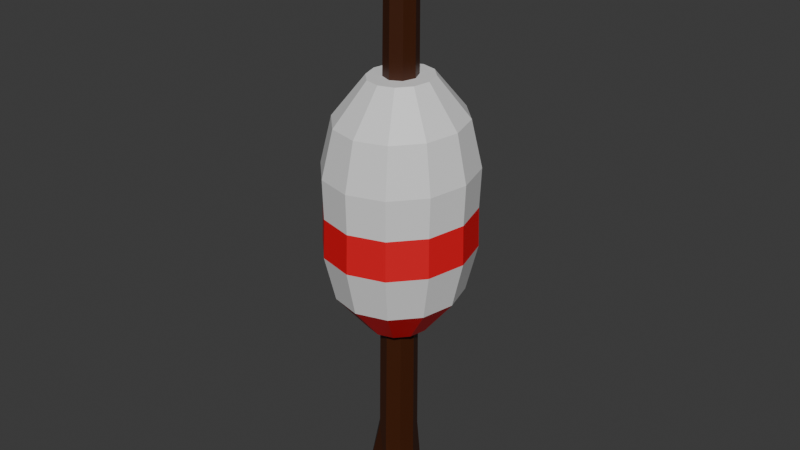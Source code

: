 # Source: huynya.blend  (saved by Blender 4.4.32; exported with 4.5.12 LTS)
import bpy
from mathutils import Matrix  # noqa: F401  (used for matrix-valued properties, if any)

bpy.ops.wm.read_factory_settings(use_empty=True)
scene = bpy.context.scene
scene.name = 'Scene'

# ---- collections
col_collection = bpy.data.collections.new('Collection'); scene.collection.children.link(col_collection)

# ---- materials (node trees are filled in below, after node groups)
mat_wood = bpy.data.materials.new('Wood')
mat_white = bpy.data.materials.new('White')
mat_red = bpy.data.materials.new('Red')

# ---- material node trees
mat_wood.use_nodes = True; mat_wood.node_tree.nodes.clear()
_N = mat_wood.node_tree.nodes; _L = mat_wood.node_tree.links
n0 = _N.new('ShaderNodeBsdfPrincipled'); n0.name = 'Principled BSDF'; n0.location = (10, 300)
n0.inputs[0].default_value = (0.05215, 0.01052, 0.0, 1.0)
n1 = _N.new('ShaderNodeOutputMaterial'); n1.name = 'Material Output'; n1.location = (300, 300)
_L.new(n0.outputs[0], n1.inputs[0])
n1.is_active_output = True
mat_white.use_nodes = True; mat_white.node_tree.nodes.clear()
_N = mat_white.node_tree.nodes; _L = mat_white.node_tree.links
n0 = _N.new('ShaderNodeBsdfPrincipled'); n0.name = 'Principled BSDF'; n0.location = (10, 300)
n1 = _N.new('ShaderNodeOutputMaterial'); n1.name = 'Material Output'; n1.location = (300, 300)
_L.new(n0.outputs[0], n1.inputs[0])
n1.is_active_output = True
mat_red.use_nodes = True; mat_red.node_tree.nodes.clear()
_N = mat_red.node_tree.nodes; _L = mat_red.node_tree.links
n0 = _N.new('ShaderNodeBsdfPrincipled'); n0.name = 'Principled BSDF'; n0.location = (10, 300)
n0.inputs[0].default_value = (0.8002, 0.005534, 0.01569, 1.0)
n1 = _N.new('ShaderNodeOutputMaterial'); n1.name = 'Material Output'; n1.location = (300, 300)
_L.new(n0.outputs[0], n1.inputs[0])
n1.is_active_output = True

# ---- world
world_world = bpy.data.worlds.new('World'); scene.world = world_world
world_world.use_nodes = True; world_world.node_tree.nodes.clear()
_N = world_world.node_tree.nodes; _L = world_world.node_tree.links
n0 = _N.new('ShaderNodeOutputWorld'); n0.name = 'World Output'; n0.location = (300, 300)
n1 = _N.new('ShaderNodeBackground'); n1.name = 'Background'; n1.location = (10, 300)
n1.inputs[0].default_value = (0.05088, 0.05088, 0.05088, 1.0)
_L.new(n1.outputs[0], n0.inputs[0])
n0.is_active_output = True
world_world.color = (0.05088, 0.05088, 0.05088)
world_world.sun_shadow_jitter_overblur = 0.0

# ---- meshes
me_cylinder_002 = bpy.data.meshes.new('Cylinder.002')
me_cylinder_002.from_pydata([(-0.3346, 0.4905, -4.482), (0.03773, 0.2137, 3.931), (0.1513, 0.3083, -4.394), (0.1889, 0.1511, 3.931), (0.2595, -0.01293, -4.415), (0.2516, 0.0, 3.927), (0.1693, -0.2051, -4.422), (0.1889, -0.1511, 3.92), (-0.01096, -0.2957, -4.429), (0.03773, -0.2137, 3.914), (-0.4612, -0.1631, -4.453), (-0.1135, -0.1511, 3.914), (-0.5273, 0.1075, -4.468), (-0.1761, 0.0, 3.918), (-0.4258, 0.3383, -4.54), (-0.1135, 0.1511, 3.925), (0.003064, 1.03, 0.03933), (0.5181, 0.8916, 0.04445), (0.8952, 0.5148, 0.03762), (1.033, 0.0, 0.02065), (0.8952, -0.5148, -0.00189), (0.5181, -0.8916, -0.02398), (0.003064, -1.03, -0.03968), (-0.512, -0.8916, -0.0448), (-0.8891, -0.5148, -0.03797), (-1.027, 0.0, -0.021), (-0.8891, 0.5148, 0.001541), (-0.512, 0.8916, 0.02363), (0.01873, 0.4453, 1.79), (0.2415, 0.3857, 1.792), (0.4046, 0.2227, 1.789), (0.4643, -5.122e-09, 1.782), (0.4046, -0.2227, 1.772), (0.2415, -0.3857, 1.762), (0.01873, -0.4453, 1.756), (-0.2041, -0.3857, 1.753), (-0.3672, -0.2227, 1.756), (-0.4269, -5.122e-09, 1.764), (-0.3672, 0.2227, 1.773), (-0.2041, 0.3857, 1.783), (0.007993, 1.047, 0.5978), (0.01378, 0.8926, 1.247), (0.4603, 0.773, 1.251), (0.5316, 0.9064, 0.603), (0.7872, 0.4463, 1.246), (0.915, 0.5233, 0.596), (0.9069, -9.313e-10, 1.231), (1.055, 0.0, 0.5788), (0.7872, -0.4463, 1.211), (0.915, -0.5233, 0.5559), (0.4603, -0.773, 1.192), (0.5316, -0.9064, 0.5334), (0.01378, -0.8926, 1.179), (0.007993, -1.047, 0.5175), (-0.4328, -0.773, 1.174), (-0.5156, -0.9064, 0.5122), (-0.7597, -0.4463, 1.18), (-0.899, -0.5233, 0.5192), (-0.8793, -9.313e-10, 1.195), (-1.039, 0.0, 0.5364), (-0.7597, 0.4463, 1.214), (-0.899, 0.5233, 0.5594), (-0.4328, 0.773, 1.233), (-0.5156, 0.9064, 0.5818), (-0.0126, 0.4453, -1.756), (0.2102, 0.3857, -1.754), (0.3733, 0.2227, -1.757), (0.433, -5.122e-09, -1.764), (0.3733, -0.2227, -1.774), (0.2102, -0.3857, -1.783), (-0.0126, -0.4453, -1.79), (-0.2354, -0.3857, -1.792), (-0.3985, -0.2227, -1.789), (-0.4582, -5.122e-09, -1.782), (-0.3985, 0.2227, -1.772), (-0.2354, 0.3857, -1.763), (-0.001866, 1.047, -0.5178), (-0.007656, 0.8926, -1.179), (0.4389, 0.773, -1.174), (0.5218, 0.9064, -0.5126), (0.7658, 0.4463, -1.18), (0.9051, 0.5233, -0.5195), (0.8854, -9.313e-10, -1.195), (1.045, 0.0, -0.5368), (0.7658, -0.4463, -1.215), (0.9051, -0.5233, -0.5597), (0.4389, -0.773, -1.234), (0.5218, -0.9064, -0.5822), (-0.007656, -0.8926, -1.247), (-0.001866, -1.047, -0.5981), (-0.4542, -0.773, -1.252), (-0.5255, -0.9064, -0.6033), (-0.7811, -0.4463, -1.246), (-0.9088, -0.5233, -0.5964), (-0.9007, -9.313e-10, -1.231), (-1.049, 0.0, -0.5791), (-0.7811, 0.4463, -1.212), (-0.9088, 0.5233, -0.5562), (-0.4542, 0.773, -1.193), (-0.5255, 0.9064, -0.5338), (0.002328, 0.2595, -2.911), (-0.007126, 0.2543, -1.143), (0.1732, 0.1798, -1.096), (0.1719, 0.1863, -3.515), (0.2478, 0.0, -1.089), (0.2482, 4.657e-10, -3.633), (0.1733, -0.1798, -1.097), (0.1671, -0.196, -3.63), (-0.006601, -0.2543, -1.104), (-0.02908, -0.2772, -3.649), (-0.1866, -0.1798, -1.116), (-0.2053, -0.2002, -3.518), (-0.2613, 0.0, -1.136), (-0.2835, -0.00998, -3.216), (-0.187, 0.1798, -1.15), (-0.2005, 0.183, -2.939)], [], [(101, 1, 3, 102), (102, 3, 5, 104), (104, 5, 7, 106), (106, 7, 9, 108), (108, 9, 11, 110), (110, 11, 13, 112), (3, 1, 15, 13, 11, 9, 7, 5), (112, 13, 15, 114), (114, 15, 1, 101), (0, 2, 4, 6, 8, 10, 12, 14), (27, 63, 40, 16), (44, 42, 29, 30), (46, 44, 30, 31), (48, 46, 31, 32), (50, 48, 32, 33), (52, 50, 33, 34), (54, 52, 34, 35), (56, 54, 35, 36), (58, 56, 36, 37), (60, 58, 37, 38), (25, 59, 61, 26), (62, 60, 38, 39), (41, 62, 39, 28), (16, 17, 18, 19, 20, 21, 22, 23, 24, 25, 26, 27), (29, 28, 39, 38, 37, 36, 35, 34, 33, 32, 31, 30), (24, 57, 59, 25), (23, 55, 57, 24), (22, 53, 55, 23), (21, 51, 53, 22), (20, 49, 51, 21), (17, 43, 45, 18), (16, 40, 43, 17), (19, 47, 49, 20), (18, 45, 47, 19), (26, 61, 63, 27), (43, 40, 41, 42), (45, 43, 42, 44), (47, 45, 44, 46), (49, 47, 46, 48), (51, 49, 48, 50), (53, 51, 50, 52), (55, 53, 52, 54), (57, 55, 54, 56), (59, 57, 56, 58), (61, 59, 58, 60), (63, 61, 60, 62), (40, 63, 62, 41), (42, 41, 28, 29), (27, 16, 76, 99), (80, 66, 65, 78), (82, 67, 66, 80), (84, 68, 67, 82), (86, 69, 68, 84), (88, 70, 69, 86), (90, 71, 70, 88), (92, 72, 71, 90), (94, 73, 72, 92), (96, 74, 73, 94), (25, 26, 97, 95), (98, 75, 74, 96), (77, 64, 75, 98), (65, 66, 67, 68, 69, 70, 71, 72, 73, 74, 75, 64), (24, 25, 95, 93), (23, 24, 93, 91), (22, 23, 91, 89), (21, 22, 89, 87), (20, 21, 87, 85), (17, 18, 81, 79), (16, 17, 79, 76), (19, 20, 85, 83), (18, 19, 83, 81), (26, 27, 99, 97), (79, 78, 77, 76), (81, 80, 78, 79), (83, 82, 80, 81), (85, 84, 82, 83), (87, 86, 84, 85), (89, 88, 86, 87), (91, 90, 88, 89), (93, 92, 90, 91), (95, 94, 92, 93), (97, 96, 94, 95), (99, 98, 96, 97), (76, 77, 98, 99), (78, 65, 64, 77), (14, 115, 100, 0), (115, 114, 101, 100), (12, 113, 115, 14), (113, 112, 114, 115), (10, 111, 113, 12), (111, 110, 112, 113), (8, 109, 111, 10), (109, 108, 110, 111), (6, 107, 109, 8), (107, 106, 108, 109), (4, 105, 107, 6), (105, 104, 106, 107), (2, 103, 105, 4), (103, 102, 104, 105), (0, 100, 103, 2), (100, 101, 102, 103)])
me_cylinder_002.polygons.foreach_set('material_index', [0, 0, 0, 0, 0, 0, 0, 0, 0, 0, 1, 1, 1, 1, 1, 1, 1, 1, 1, 1, 1, 1, 1, 1, 1, 1, 1, 1, 1, 1, 1, 1, 1, 1, 1, 1, 1, 1, 1, 1, 1, 1, 1, 1, 1, 1, 1, 1, 2, 2, 2, 2, 2, 2, 2, 2, 2, 2, 2, 2, 2, 1, 2, 2, 2, 2, 2, 2, 2, 2, 2, 2, 1, 1, 1, 1, 1, 1, 1, 1, 1, 1, 1, 1, 2, 0, 0, 0, 0, 0, 0, 0, 0, 0, 0, 0, 0, 0, 0, 0, 0])
_uv = me_cylinder_002.uv_layers.new(name='UVMap')
_uv.uv.foreach_set('vector', [1.0, 0.7228, 1.0, 1.0, 0.875, 1.0, 0.875, 0.7228, 0.875, 0.7228, 0.875, 1.0, 0.75, 1.0, 0.75, 0.7228, 0.75, 0.7228, 0.75, 1.0, 0.625, 1.0, 0.625, 0.7228, 0.625, 0.7228, 0.625, 1.0, 0.5, 1.0, 0.5, 0.7228, 0.5, 0.7228, 0.5, 1.0, 0.375, 1.0, 0.375, 0.7228, 0.375, 0.7228, 0.375, 1.0, 0.25, 1.0, 0.25, 0.7228, 0.4197, 0.4197, 0.25, 0.49, 0.08029, 0.4197, 0.01, 0.25, 0.08029, 0.08029, 0.25, 0.01, 0.4197, 0.08029, 0.49, 0.25, 0.25, 0.7228, 0.25, 1.0, 0.125, 1.0, 0.125, 0.7228, 0.125, 0.7228, 0.125, 1.0, 0.0, 1.0, 0.0, 0.7228, 0.75, 0.49, 0.9197, 0.4197, 0.99, 0.25, 0.9197, 0.08029, 0.75, 0.01, 0.5803, 0.08029, 0.51, 0.25, 0.5803, 0.4197, 0.08333, 0.5, 0.08333, 0.8328, 7.451e-08, 0.8328, 7.451e-08, 0.5, 0.8333, 1.0, 0.9167, 1.0, 0.9167, 1.0, 0.8333, 1.0, 0.75, 1.0, 0.8333, 1.0, 0.8333, 1.0, 0.75, 1.0, 0.6667, 1.0, 0.75, 1.0, 0.75, 1.0, 0.6667, 1.0, 0.5833, 1.0, 0.6667, 1.0, 0.6667, 1.0, 0.5833, 1.0, 0.5, 1.0, 0.5833, 1.0, 0.5833, 1.0, 0.5, 1.0, 0.4167, 1.0, 0.5, 1.0, 0.5, 1.0, 0.4167, 1.0, 0.3333, 1.0, 0.4167, 1.0, 0.4167, 1.0, 0.3333, 1.0, 0.25, 1.0, 0.3333, 1.0, 0.3333, 1.0, 0.25, 1.0, 0.1667, 1.0, 0.25, 1.0, 0.25, 1.0, 0.1667, 1.0, 0.25, 0.5, 0.25, 0.8328, 0.1667, 0.8328, 0.1667, 0.5, 0.08333, 1.0, 0.1667, 1.0, 0.1667, 1.0, 0.08333, 1.0, 7.451e-08, 1.0, 0.08333, 1.0, 0.08333, 1.0, 7.451e-08, 1.0, 0.75, 0.49, 0.87, 0.4578, 0.9578, 0.37, 0.99, 0.25, 0.9578, 0.13, 0.87, 0.04215, 0.75, 0.01, 0.63, 0.04215, 0.5422, 0.13, 0.51, 0.25, 0.5422, 0.37, 0.63, 0.4578, 0.37, 0.4578, 0.25, 0.49, 0.13, 0.4578, 0.04215, 0.37, 0.01, 0.25, 0.04215, 0.13, 0.13, 0.04215, 0.25, 0.01, 0.37, 0.04215, 0.4578, 0.13, 0.49, 0.25, 0.4578, 0.37, 0.3333, 0.5, 0.3333, 0.8328, 0.25, 0.8328, 0.25, 0.5, 0.4167, 0.5, 0.4167, 0.8328, 0.3333, 0.8328, 0.3333, 0.5, 0.5, 0.5, 0.5, 0.8328, 0.4167, 0.8328, 0.4167, 0.5, 0.5833, 0.5, 0.5833, 0.8328, 0.5, 0.8328, 0.5, 0.5, 0.6667, 0.5, 0.6667, 0.8328, 0.5833, 0.8328, 0.5833, 0.5, 0.9167, 0.5, 0.9167, 0.8328, 0.8333, 0.8328, 0.8333, 0.5, 1.0, 0.5, 1.0, 0.8328, 0.9167, 0.8328, 0.9167, 0.5, 0.75, 0.5, 0.75, 0.8328, 0.6667, 0.8328, 0.6667, 0.5, 0.8333, 0.5, 0.8333, 0.8328, 0.75, 0.8328, 0.75, 0.5, 0.1667, 0.5, 0.1667, 0.8328, 0.08333, 0.8328, 0.08333, 0.5, 0.9167, 0.8328, 1.0, 0.8328, 1.0, 1.0, 0.9167, 1.0, 0.8333, 0.8328, 0.9167, 0.8328, 0.9167, 1.0, 0.8333, 1.0, 0.75, 0.8328, 0.8333, 0.8328, 0.8333, 1.0, 0.75, 1.0, 0.6667, 0.8328, 0.75, 0.8328, 0.75, 1.0, 0.6667, 1.0, 0.5833, 0.8328, 0.6667, 0.8328, 0.6667, 1.0, 0.5833, 1.0, 0.5, 0.8328, 0.5833, 0.8328, 0.5833, 1.0, 0.5, 1.0, 0.4167, 0.8328, 0.5, 0.8328, 0.5, 1.0, 0.4167, 1.0, 0.3333, 0.8328, 0.4167, 0.8328, 0.4167, 1.0, 0.3333, 1.0, 0.25, 0.8328, 0.3333, 0.8328, 0.3333, 1.0, 0.25, 1.0, 0.1667, 0.8328, 0.25, 0.8328, 0.25, 1.0, 0.1667, 1.0, 0.08333, 0.8328, 0.1667, 0.8328, 0.1667, 1.0, 0.08333, 1.0, 7.451e-08, 0.8328, 0.08333, 0.8328, 0.08333, 1.0, 7.451e-08, 1.0, 0.9167, 1.0, 1.0, 1.0, 1.0, 1.0, 0.9167, 1.0, 0.08333, 0.5, 7.451e-08, 0.5, 7.451e-08, 0.8328, 0.08333, 0.8328, 0.8333, 1.0, 0.8333, 1.0, 0.9167, 1.0, 0.9167, 1.0, 0.75, 1.0, 0.75, 1.0, 0.8333, 1.0, 0.8333, 1.0, 0.6667, 1.0, 0.6667, 1.0, 0.75, 1.0, 0.75, 1.0, 0.5833, 1.0, 0.5833, 1.0, 0.6667, 1.0, 0.6667, 1.0, 0.5, 1.0, 0.5, 1.0, 0.5833, 1.0, 0.5833, 1.0, 0.4167, 1.0, 0.4167, 1.0, 0.5, 1.0, 0.5, 1.0, 0.3333, 1.0, 0.3333, 1.0, 0.4167, 1.0, 0.4167, 1.0, 0.25, 1.0, 0.25, 1.0, 0.3333, 1.0, 0.3333, 1.0, 0.1667, 1.0, 0.1667, 1.0, 0.25, 1.0, 0.25, 1.0, 0.25, 0.5, 0.1667, 0.5, 0.1667, 0.8328, 0.25, 0.8328, 0.08333, 1.0, 0.08333, 1.0, 0.1667, 1.0, 0.1667, 1.0, 7.451e-08, 1.0, 7.451e-08, 1.0, 0.08333, 1.0, 0.08333, 1.0, 0.37, 0.4578, 0.4578, 0.37, 0.49, 0.25, 0.4578, 0.13, 0.37, 0.04215, 0.25, 0.01, 0.13, 0.04215, 0.04215, 0.13, 0.01, 0.25, 0.04215, 0.37, 0.13, 0.4578, 0.25, 0.49, 0.3333, 0.5, 0.25, 0.5, 0.25, 0.8328, 0.3333, 0.8328, 0.4167, 0.5, 0.3333, 0.5, 0.3333, 0.8328, 0.4167, 0.8328, 0.5, 0.5, 0.4167, 0.5, 0.4167, 0.8328, 0.5, 0.8328, 0.5833, 0.5, 0.5, 0.5, 0.5, 0.8328, 0.5833, 0.8328, 0.6667, 0.5, 0.5833, 0.5, 0.5833, 0.8328, 0.6667, 0.8328, 0.9167, 0.5, 0.8333, 0.5, 0.8333, 0.8328, 0.9167, 0.8328, 1.0, 0.5, 0.9167, 0.5, 0.9167, 0.8328, 1.0, 0.8328, 0.75, 0.5, 0.6667, 0.5, 0.6667, 0.8328, 0.75, 0.8328, 0.8333, 0.5, 0.75, 0.5, 0.75, 0.8328, 0.8333, 0.8328, 0.1667, 0.5, 0.08333, 0.5, 0.08333, 0.8328, 0.1667, 0.8328, 0.9167, 0.8328, 0.9167, 1.0, 1.0, 1.0, 1.0, 0.8328, 0.8333, 0.8328, 0.8333, 1.0, 0.9167, 1.0, 0.9167, 0.8328, 0.75, 0.8328, 0.75, 1.0, 0.8333, 1.0, 0.8333, 0.8328, 0.6667, 0.8328, 0.6667, 1.0, 0.75, 1.0, 0.75, 0.8328, 0.5833, 0.8328, 0.5833, 1.0, 0.6667, 1.0, 0.6667, 0.8328, 0.5, 0.8328, 0.5, 1.0, 0.5833, 1.0, 0.5833, 0.8328, 0.4167, 0.8328, 0.4167, 1.0, 0.5, 1.0, 0.5, 0.8328, 0.3333, 0.8328, 0.3333, 1.0, 0.4167, 1.0, 0.4167, 0.8328, 0.25, 0.8328, 0.25, 1.0, 0.3333, 1.0, 0.3333, 0.8328, 0.1667, 0.8328, 0.1667, 1.0, 0.25, 1.0, 0.25, 0.8328, 0.08333, 0.8328, 0.08333, 1.0, 0.1667, 1.0, 0.1667, 0.8328, 7.451e-08, 0.8328, 7.451e-08, 1.0, 0.08333, 1.0, 0.08333, 0.8328, 0.9167, 1.0, 0.9167, 1.0, 1.0, 1.0, 1.0, 1.0, 0.125, 0.5, 0.125, 0.5561, 0.0, 0.5561, 0.0, 0.5, 0.125, 0.5561, 0.125, 0.7228, 0.0, 0.7228, 0.0, 0.5561, 0.25, 0.5, 0.25, 0.5561, 0.125, 0.5561, 0.125, 0.5, 0.25, 0.5561, 0.25, 0.7228, 0.125, 0.7228, 0.125, 0.5561, 0.375, 0.5, 0.375, 0.5561, 0.25, 0.5561, 0.25, 0.5, 0.375, 0.5561, 0.375, 0.7228, 0.25, 0.7228, 0.25, 0.5561, 0.5, 0.5, 0.5, 0.5561, 0.375, 0.5561, 0.375, 0.5, 0.5, 0.5561, 0.5, 0.7228, 0.375, 0.7228, 0.375, 0.5561, 0.625, 0.5, 0.625, 0.5561, 0.5, 0.5561, 0.5, 0.5, 0.625, 0.5561, 0.625, 0.7228, 0.5, 0.7228, 0.5, 0.5561, 0.75, 0.5, 0.75, 0.5561, 0.625, 0.5561, 0.625, 0.5, 0.75, 0.5561, 0.75, 0.7228, 0.625, 0.7228, 0.625, 0.5561, 0.875, 0.5, 0.875, 0.5561, 0.75, 0.5561, 0.75, 0.5, 0.875, 0.5561, 0.875, 0.7228, 0.75, 0.7228, 0.75, 0.5561, 1.0, 0.5, 1.0, 0.5561, 0.875, 0.5561, 0.875, 0.5, 1.0, 0.5561, 1.0, 0.7228, 0.875, 0.7228, 0.875, 0.5561])
me_cylinder_002.materials.append(mat_wood)
me_cylinder_002.materials.append(mat_white)
me_cylinder_002.materials.append(mat_red)
me_cylinder_002.update()

# ---- objects
ob_cylinder_001 = bpy.data.objects.new('Cylinder.001', me_cylinder_002)

# ---- transforms, parenting, visibility, modifiers, constraints
ob_cylinder_001.location = (0.0, 0.0, 0.0)

# ---- collection membership
col_collection.objects.link(ob_cylinder_001)

# ---- scene / render settings (as saved in the file)
scene.frame_start = 1; scene.frame_end = 250; scene.frame_set(1)
scene.render.engine = 'BLENDER_EEVEE_NEXT'
bpy.context.view_layer.update()

# ---- added for rendering (the .blend has no active camera and no usable light): camera, sun
cam_auto = bpy.data.cameras.new('AutoCamera')
cam_auto.lens = 50.0
cam_auto.sensor_width = 36.0
cam_auto.clip_end = 1000.0
ob_auto_camera = bpy.data.objects.new('AutoCamera', cam_auto)
scene.collection.objects.link(ob_auto_camera)
ob_auto_camera.location = (8.30807, -9.96601, 6.33976)
ob_auto_camera.rotation_euler = (1.09748, -7.21219e-08, 0.694738)
scene.camera = ob_auto_camera
light_auto_sun = bpy.data.lights.new('AutoSun', 'SUN')
light_auto_sun.energy = 3.0
light_auto_sun.angle = 0.0523599
ob_auto_sun = bpy.data.objects.new('AutoSun', light_auto_sun)
scene.collection.objects.link(ob_auto_sun)
ob_auto_sun.rotation_euler = (0.872665, 0.174533, 0.523599)
bpy.context.view_layer.update()
